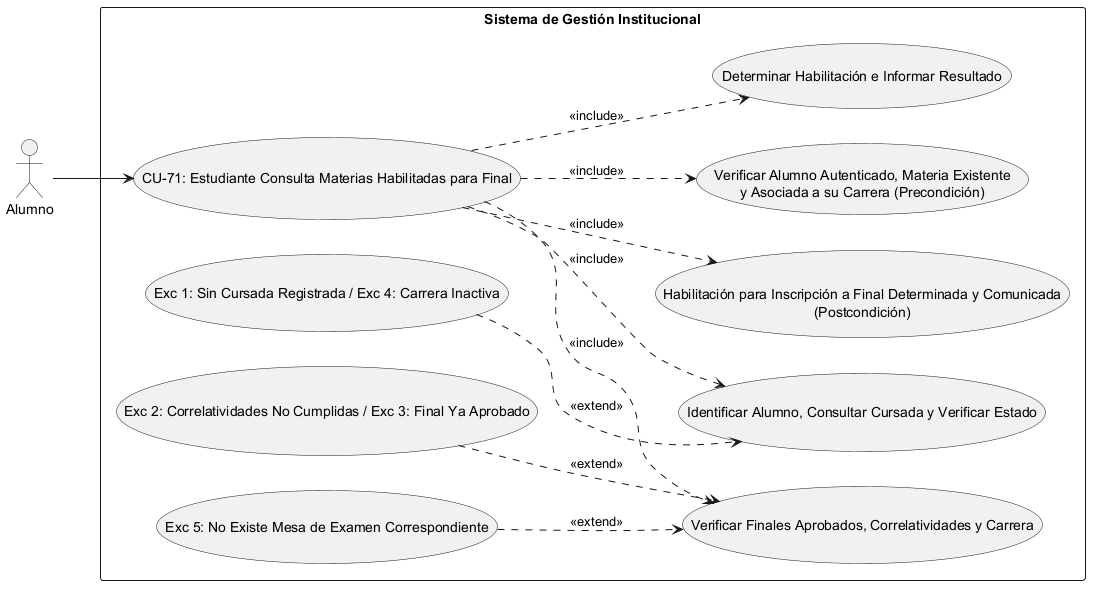

The diagram above was rendered by PlantUML. Its source (embedded in the PNG):
@startuml
left to right direction
skinparam packageStyle rectangle

' Definición de Actores
actor "Alumno" as Actor

rectangle "Sistema de Gestión Institucional" {
    
    ' Caso de Uso Principal
    usecase "CU-71: Estudiante Consulta Materias Habilitadas para Final" as CU71
    
    ' --- PRECONDICIONES ---
    usecase "Verificar Alumno Autenticado, Materia Existente\ny Asociada a su Carrera (Precondición)" as Precond
    
    ' --- SECUENCIA NORMAL ---
    usecase "Identificar Alumno, Consultar Cursada y Verificar Estado" as Sec1
    usecase "Verificar Finales Aprobados, Correlatividades y Carrera" as Sec2
    usecase "Determinar Habilitación e Informar Resultado" as Sec3
    
    ' --- POSTCONDICIÓN ---
    usecase "Habilitación para Inscripción a Final Determinada y Comunicada\n(Postcondición)" as Post
    
    ' --- EXCEPCIONES ---
    usecase "Exc 1: Sin Cursada Registrada / Exc 4: Carrera Inactiva" as Exc1_4
    usecase "Exc 2: Correlatividades No Cumplidas / Exc 3: Final Ya Aprobado" as Exc2_3
    usecase "Exc 5: No Existe Mesa de Examen Correspondiente" as Exc5

    ' Conexión del Actor al caso raíz
    Actor --> CU71

    ' Relaciones de Inclusión (Precondiciones, Secuencia Normal y Postcondición)
    CU71 ..> Precond : <<include>>
    CU71 ..> Sec1 : <<include>>
    CU71 ..> Sec2 : <<include>>
    CU71 ..> Sec3 : <<include>>
    CU71 ..> Post : <<include>>

    ' Relaciones de Extensión (Excepciones vinculadas al paso correspondiente)
    Exc1_4 ..> Sec1 : <<extend>>
    Exc2_3 ..> Sec2 : <<extend>>
    Exc5 ..> Sec2 : <<extend>>
}
@enduml